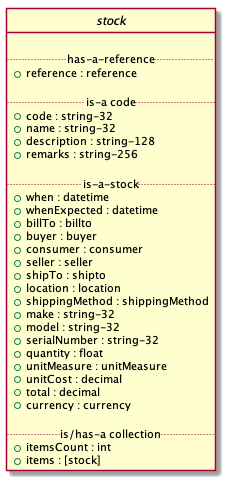

The diagram above was rendered by PlantUML. Its source (embedded in the PNG):
@startuml
hide circle

interface stock {

.. has-a-reference ..
{field} + reference : reference

.. is-a code ..
{field} + code : string-32
{field} + name : string-32
{field} + description : string-128
{field} + remarks : string-256

.. is-a-stock ..
{field} + when : datetime
{field} + whenExpected : datetime
{field} + billTo : billto
{field} + buyer : buyer
{field} + consumer : consumer
{field} + seller : seller
{field} + shipTo : shipto
{field} + location : location
{field} + shippingMethod : shippingMethod
{field} + make : string-32
{field} + model : string-32
{field} + serialNumber : string-32
{field} + quantity : float
{field} + unitMeasure : unitMeasure
{field} + unitCost : decimal
{field} + total : decimal
{field} + currency : currency

.. is/has-a collection ..
{field} + itemsCount : int
{field} + items : [stock]
}
@enduml